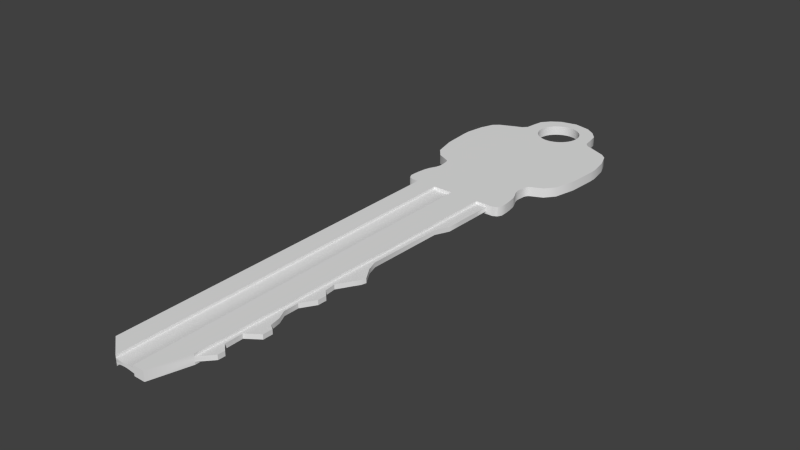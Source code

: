 # Source: Key2.blend  (saved by Blender 2.72.0; exported with 4.5.12 LTS)
import bpy
from mathutils import Matrix  # noqa: F401  (used for matrix-valued properties, if any)

bpy.ops.wm.read_factory_settings(use_empty=True)
scene = bpy.context.scene
scene.name = 'Scene'

# ---- collections
col_collection_1 = bpy.data.collections.new('Collection 1'); scene.collection.children.link(col_collection_1)

# ---- world
world_world = bpy.data.worlds.new('World'); scene.world = world_world
world_world.color = (0.05088, 0.05088, 0.05088)
world_world.use_sun_shadow = False
world_world.sun_shadow_jitter_overblur = 0.0
world_world.cycles.sampling_method = 'MANUAL'
world_world.cycles.sample_map_resolution = 256

# ---- meshes
me_cube = bpy.data.meshes.new('Cube')
me_cube.from_pydata([(-0.06884, -0.5039, 0.008677), (-0.06884, 0.1302, 0.008677), (-0.08103, 0.1972, 0.008677), (-0.08917, 0.1339, 0.008485), (-0.08156, 0.1302, 0.008677), (-0.09274, 0.1412, 0.008677), (-0.09263, 0.1526, 0.008677), (-0.08494, 0.1889, 0.008677), (-0.09162, 0.163, 0.008677), (-0.08731, 0.184, 0.008677), (-0.08947, 0.1767, 0.008677), (-0.07895, 0.2063, 0.008677), (-0.08726, 0.2323, 0.008677), (-0.07982, 0.2165, 0.008677), (-0.08392, 0.2302, 0.008677), (-0.08069, 0.2244, 0.008677), (-0.1346, 0.3485, 0.008677), (-0.1075, 0.2419, 0.008677), (-0.1312, 0.2989, 0.008677), (-0.1217, 0.2594, 0.008677), (-0.1095, 0.4285, 0.008677), (-0.1346, 0.3625, 0.008677), (-0.1194, 0.4196, 0.008677), (-0.1288, 0.3955, 0.008677), (-0.05944, 0.4709, 0.008677), (-0.08062, 0.4414, 0.008677), (-0.06184, 0.4539, 0.008677), (-0.06933, 0.4458, 0.008677), (-0.0269, 0.5168, 0.008677), (-0.05574, 0.4904, 0.008677), (-0.04342, 0.5054, 0.008677), (-0.003719, 0.4223, 0.008677), (-0.01113, 0.4246, 0.008677), (-0.01795, 0.4282, 0.008645), (-0.02394, 0.4331, 0.008677), (-0.02885, 0.4391, 0.008677), (-0.0325, 0.4459, 0.008677), (-0.03475, 0.4533, 0.008677), (-0.0355, 0.461, 0.008677), (-0.03475, 0.4687, 0.008677), (-0.0325, 0.4762, 0.008677), (-0.02885, 0.483, 0.008677), (-0.02394, 0.489, 0.008677), (-0.01795, 0.4939, 0.008677), (-0.01113, 0.4975, 0.008677), (-0.003719, 0.4998, 0.008677), (0.07473, 0.1302, 0.008677), (0.08692, 0.1972, 0.008677), (0.002945, -0.5316, 0.008677), (0.002945, 0.1302, 0.008677), (0.09506, 0.1339, 0.008485), (0.002945, 0.5235, 0.008677), (0.08745, 0.1302, 0.008677), (0.09863, 0.1412, 0.008677), (0.09852, 0.1526, 0.008677), (0.09083, 0.1889, 0.008677), (0.09751, 0.163, 0.008677), (0.0932, 0.184, 0.008677), (0.09537, 0.1767, 0.008677), (0.08484, 0.2063, 0.008677), (0.09315, 0.2323, 0.008677), (0.08571, 0.2165, 0.008677), (0.08981, 0.2302, 0.008677), (0.08658, 0.2244, 0.008677), (0.1405, 0.3485, 0.008677), (0.1134, 0.2419, 0.008677), (0.1371, 0.2989, 0.008677), (0.1276, 0.2594, 0.008677), (0.1154, 0.4285, 0.008677), (0.1405, 0.3625, 0.008677), (0.1253, 0.4196, 0.008677), (0.1347, 0.3955, 0.008677), (0.06533, 0.4709, 0.008677), (0.08651, 0.4414, 0.008677), (0.06773, 0.4539, 0.008677), (0.07522, 0.4458, 0.008677), (0.03279, 0.5168, 0.008677), (0.06163, 0.4904, 0.008677), (0.04931, 0.5054, 0.008677), (0.002945, 0.5004, 0.008677), (0.002945, 0.4217, 0.008677), (0.00961, 0.4223, 0.008677), (0.01702, 0.4246, 0.008677), (0.02385, 0.4282, 0.008645), (0.02983, 0.4331, 0.008677), (0.03474, 0.4391, 0.008677), (0.03839, 0.4459, 0.008677), (0.04064, 0.4533, 0.008677), (0.0414, 0.461, 0.008677), (0.04064, 0.4687, 0.008677), (0.03839, 0.4762, 0.008677), (0.03474, 0.483, 0.008677), (0.02983, 0.489, 0.008677), (0.02385, 0.4939, 0.008677), (0.01702, 0.4975, 0.008677), (0.00961, 0.4998, 0.008677), (0.02282, -0.5316, 0.008677), (0.03523, 0.1302, 0.008677), (0.04258, -0.4651, 0.008677), (0.05498, 0.1302, 0.008677), (-0.03295, -0.5316, 0.008677), (-0.03295, 0.1302, 0.008677), (0.002945, -0.5316, 0.004559), (-0.03295, -0.5316, 0.004559), (0.002945, 0.1302, 0.004559), (-0.03295, 0.1302, 0.004559), (-0.015, 0.1302, 0.008677), (-0.008484, -0.5316, 0.002969), (-0.02152, -0.5316, 0.002969), (-0.015, -0.5316, 0.0009548), (-0.015, -0.5316, 0.002594), (-0.02152, 0.1302, 0.002969), (-0.008484, 0.1302, 0.002969), (-0.015, 0.1302, 0.003172), (-0.015, 0.1302, 0.002594), (0.04258, -0.4651, 0.004262), (0.06233, -0.4433, 0.004262), (0.07422, 0.1063, 0.004262), (0.07473, 0.1302, 0.004262), (0.05498, 0.1302, 0.004262), (0.06284, -0.4308, 0.004262), (0.05017, -0.4196, 0.004262), (0.05, -0.3878, 0.004262), (0.07235, -0.372, 0.004262), (0.07265, -0.3547, 0.004262), (0.06374, -0.3489, 0.004262), (0.06025, -0.3295, 0.004262), (0.05189, -0.312, 0.004262), (0.05229, -0.2848, 0.004262), (0.0675, -0.2608, 0.004262), (0.06801, -0.2448, 0.004262), (0.05745, -0.2345, 0.004262), (0.05566, -0.2146, 0.004262), (0.06956, -0.1911, 0.004262), (0.07655, -0.1801, 0.004262), (0.0789, -0.1714, 0.004262), (0.06446, -0.1483, 0.004262), (0.05786, -0.1282, 0.004262), (0.06163, 0.01072, 0.004262), (0.07267, 0.03462, 0.004262), (0.07318, 0.05851, 0.004262), (0.0737, 0.0824, 0.004262), (-0.08917, 0.1339, -6.643e-05), (0.09506, 0.1339, 0.0001255), (0.04258, -0.4651, 0.0001255), (0.07655, -0.1801, 0.0001255), (0.0789, -0.1714, 0.0001255), (0.06446, -0.1483, 0.0001255), (0.05786, -0.1282, 0.0001255), (0.06163, 0.01072, 0.0001255), (0.06233, -0.4433, 0.0001255), (0.06284, -0.4308, 0.0001255), (0.05017, -0.4196, 0.0001255), (0.05, -0.3878, 0.0001255), (0.07235, -0.372, 0.0001255), (0.07265, -0.3547, 0.0001255), (0.06374, -0.3489, 0.0001255), (0.06025, -0.3295, 0.0001255), (0.05189, -0.312, 0.0001255), (0.07267, 0.03462, 0.0001255), (0.05229, -0.2848, 0.0001255), (0.0675, -0.2608, 0.0001255), (0.07318, 0.05851, 0.0001255), (0.06801, -0.2448, 0.0001255), (0.05745, -0.2345, 0.0001255), (0.0737, 0.0824, 0.0001255), (0.07422, 0.1063, 0.0001255), (0.05566, -0.2146, 0.0001255), (0.06956, -0.1911, 0.0001255), (0.07473, 0.1302, 0.0001255), (-0.06884, -0.5039, -0.008426), (-0.06884, 0.1302, -0.008426), (-0.08103, 0.1972, -0.008426), (-0.08917, 0.1339, -0.008234), (-0.08156, 0.1302, -0.008426), (-0.09274, 0.1412, -0.008426), (-0.09263, 0.1526, -0.008426), (-0.08494, 0.1889, -0.008426), (-0.09162, 0.163, -0.008426), (-0.08731, 0.184, -0.008426), (-0.08947, 0.1767, -0.008426), (-0.07895, 0.2063, -0.008426), (-0.08726, 0.2323, -0.008426), (-0.07982, 0.2165, -0.008426), (-0.08392, 0.2302, -0.008426), (-0.08069, 0.2244, -0.008426), (-0.1346, 0.3485, -0.008426), (-0.1075, 0.2419, -0.008426), (-0.1312, 0.2989, -0.008426), (-0.1217, 0.2594, -0.008426), (-0.1095, 0.4285, -0.008426), (-0.1346, 0.3625, -0.008426), (-0.1194, 0.4196, -0.008426), (-0.1288, 0.3955, -0.008426), (-0.05944, 0.4709, -0.008426), (-0.08062, 0.4414, -0.008426), (-0.06184, 0.4539, -0.008426), (-0.06933, 0.4458, -0.008426), (-0.0269, 0.5168, -0.008426), (-0.05574, 0.4904, -0.008426), (-0.04342, 0.5054, -0.008426), (-0.003719, 0.4223, -0.008426), (-0.01113, 0.4246, -0.008426), (-0.01795, 0.4282, -0.008394), (-0.02394, 0.4331, -0.008426), (-0.02885, 0.4391, -0.008426), (-0.0325, 0.4459, -0.008426), (-0.03475, 0.4533, -0.008426), (-0.0355, 0.461, -0.008426), (-0.03475, 0.4687, -0.008426), (-0.0325, 0.4762, -0.008426), (-0.02885, 0.483, -0.008426), (-0.02394, 0.489, -0.008426), (-0.01795, 0.4939, -0.008426), (-0.01113, 0.4975, -0.008426), (-0.003719, 0.4998, -0.008426), (0.07473, 0.1302, -0.008426), (0.08692, 0.1972, -0.008426), (0.002945, -0.5316, -0.008426), (0.002945, 0.1302, -0.008426), (0.09506, 0.1339, -0.008234), (0.002945, 0.5235, -0.008426), (0.08745, 0.1302, -0.008426), (0.09863, 0.1412, -0.008426), (0.09852, 0.1526, -0.008426), (0.09083, 0.1889, -0.008426), (0.09751, 0.163, -0.008426), (0.0932, 0.184, -0.008426), (0.09537, 0.1767, -0.008426), (0.08484, 0.2063, -0.008426), (0.09315, 0.2323, -0.008426), (0.08571, 0.2165, -0.008426), (0.08981, 0.2302, -0.008426), (0.08658, 0.2244, -0.008426), (0.1405, 0.3485, -0.008426), (0.1134, 0.2419, -0.008426), (0.1371, 0.2989, -0.008426), (0.1276, 0.2594, -0.008426), (0.1154, 0.4285, -0.008426), (0.1405, 0.3625, -0.008426), (0.1253, 0.4196, -0.008426), (0.1347, 0.3955, -0.008426), (0.06533, 0.4709, -0.008426), (0.08651, 0.4414, -0.008426), (0.06773, 0.4539, -0.008426), (0.07522, 0.4458, -0.008426), (0.03279, 0.5168, -0.008426), (0.06163, 0.4904, -0.008426), (0.04931, 0.5054, -0.008426), (0.002945, 0.5004, -0.008426), (0.002945, 0.4217, -0.008426), (0.00961, 0.4223, -0.008426), (0.01702, 0.4246, -0.008426), (0.02385, 0.4282, -0.008394), (0.02983, 0.4331, -0.008426), (0.03474, 0.4391, -0.008426), (0.03839, 0.4459, -0.008426), (0.04064, 0.4533, -0.008426), (0.0414, 0.461, -0.008426), (0.04064, 0.4687, -0.008426), (0.03839, 0.4762, -0.008426), (0.03474, 0.483, -0.008426), (0.02983, 0.489, -0.008426), (0.02385, 0.4939, -0.008426), (0.01702, 0.4975, -0.008426), (0.00961, 0.4998, -0.008426), (0.02282, -0.5316, -0.008426), (0.03523, 0.1302, -0.008426), (0.04258, -0.4651, -0.008426), (0.05498, 0.1302, -0.008426), (-0.03295, -0.5316, -0.008426), (-0.03295, 0.1302, -0.008426), (0.002945, -0.5316, -0.004308), (-0.03295, -0.5316, -0.004308), (0.002945, 0.1302, -0.004308), (-0.03295, 0.1302, -0.004308), (-0.015, 0.1302, -0.008426), (-0.008484, -0.5316, -0.002718), (-0.02152, -0.5316, -0.002718), (-0.015, -0.5316, -0.0007039), (-0.015, -0.5316, -0.002343), (-0.02152, 0.1302, -0.002718), (-0.008484, 0.1302, -0.002718), (-0.015, 0.1302, -0.002921), (-0.015, 0.1302, -0.002343), (0.04258, -0.4651, -0.004011), (0.06233, -0.4433, -0.004011), (0.07422, 0.1063, -0.004011), (0.07473, 0.1302, -0.004011), (0.05498, 0.1302, -0.004011), (0.06284, -0.4308, -0.004011), (0.05017, -0.4196, -0.004011), (0.05, -0.3878, -0.004011), (0.07235, -0.372, -0.004011), (0.07265, -0.3547, -0.004011), (0.06374, -0.3489, -0.004011), (0.06025, -0.3295, -0.004011), (0.05189, -0.312, -0.004011), (0.05229, -0.2848, -0.004011), (0.0675, -0.2608, -0.004011), (0.06801, -0.2448, -0.004011), (0.05745, -0.2345, -0.004011), (0.05566, -0.2146, -0.004011), (0.06956, -0.1911, -0.004011), (0.07655, -0.1801, -0.004011), (0.0789, -0.1714, -0.004011), (0.06446, -0.1483, -0.004011), (0.05786, -0.1282, -0.004011), (0.06163, 0.01072, -0.004011), (0.07267, 0.03462, -0.004011), (0.07318, 0.05851, -0.004011), (0.0737, 0.0824, -0.004011), (-0.06884, -0.5039, 0.0001255), (-0.06884, 0.1302, 0.0001255), (-0.08103, 0.1972, 0.0001255), (-0.08917, 0.1339, 0.0003174), (0.002945, 0.5235, 0.0001255), (-0.08156, 0.1302, 0.0001255), (-0.09274, 0.1412, 0.0001255), (-0.09263, 0.1526, 0.0001255), (-0.08494, 0.1889, 0.0001255), (-0.08731, 0.184, 0.0001255), (-0.08947, 0.1767, 0.0001255), (-0.09162, 0.163, 0.0001255), (-0.07895, 0.2063, 0.0001255), (-0.08726, 0.2323, 0.0001255), (-0.08392, 0.2302, 0.0001255), (-0.08069, 0.2244, 0.0001255), (-0.07982, 0.2165, 0.0001255), (-0.1346, 0.3485, 0.0001255), (-0.1312, 0.2989, 0.0001255), (-0.1217, 0.2594, 0.0001255), (-0.1075, 0.2419, 0.0001255), (-0.1095, 0.4285, 0.0001255), (-0.1194, 0.4196, 0.0001255), (-0.1288, 0.3955, 0.0001255), (-0.1346, 0.3625, 0.0001255), (-0.05944, 0.4709, 0.0001255), (-0.06184, 0.4539, 0.0001255), (-0.06933, 0.4458, 0.0001255), (-0.08062, 0.4414, 0.0001255), (-0.0269, 0.5168, 0.0001255), (-0.04342, 0.5054, 0.0001255), (-0.05574, 0.4904, 0.0001255), (0.08692, 0.1972, 0.0001255), (0.08745, 0.1302, 0.0001255), (0.09863, 0.1412, 0.0001255), (0.09852, 0.1526, 0.0001255), (0.09083, 0.1889, 0.0001255), (0.0932, 0.184, 0.0001255), (0.09537, 0.1767, 0.0001255), (0.09751, 0.163, 0.0001255), (0.08484, 0.2063, 0.0001255), (0.09315, 0.2323, 0.0001255), (0.08981, 0.2302, 0.0001255), (0.08658, 0.2244, 0.0001255), (0.08571, 0.2165, 0.0001255), (0.1405, 0.3485, 0.0001255), (0.1371, 0.2989, 0.0001255), (0.1276, 0.2594, 0.0001255), (0.1134, 0.2419, 0.0001255), (0.1154, 0.4285, 0.0001255), (0.1253, 0.4196, 0.0001255), (0.1347, 0.3955, 0.0001255), (0.1405, 0.3625, 0.0001255), (0.06533, 0.4709, 0.0001255), (0.06773, 0.4539, 0.0001255), (0.07522, 0.4458, 0.0001255), (0.08651, 0.4414, 0.0001255), (0.03279, 0.5168, 0.0001255), (0.04931, 0.5054, 0.0001255), (0.06163, 0.4904, 0.0001255), (-0.03295, -0.5316, 0.0001255), (0.002945, -0.5316, 0.0001255), (0.02282, -0.5316, 0.0001255), (-0.015, -0.5316, 0.0001255)], [], [(154, 123, 122, 153), (325, 12, 17, 332), (313, 1, 4, 317), (318, 142, 3, 5), (142, 317, 4, 3), (337, 24, 29, 343), (24, 26, 27, 25, 20, 22, 23, 21, 16, 18, 19, 17, 12, 14, 15, 13, 11, 2, 7, 9, 10, 8, 6, 5, 3, 4, 1, 101, 106, 49, 80, 31, 32, 33, 34, 35, 36, 37, 38, 39, 40, 41, 42, 43, 44, 45, 79, 51, 28, 30, 29), (353, 360, 65, 60), (346, 53, 50, 143), (143, 50, 52, 345), (365, 371, 77, 72), (72, 77, 78, 76, 51, 79, 95, 94, 93, 92, 91, 90, 89, 88, 87, 86, 85, 84, 83, 82, 81, 80, 49, 97, 99, 46, 52, 50, 53, 54, 56, 58, 57, 55, 47, 59, 61, 63, 62, 60, 65, 67, 66, 64, 69, 71, 70, 68, 73, 75, 74), (98, 99, 97, 96), (96, 97, 49, 48), (152, 121, 120, 151), (153, 122, 121, 152), (151, 120, 116, 150), (101, 1, 0, 100), (48, 49, 104, 102), (49, 106, 113, 112, 104), (373, 102, 107, 109, 375), (102, 104, 112, 107), (101, 100, 103, 105), (106, 101, 105, 111, 113), (108, 111, 105, 103), (107, 110, 109), (110, 108, 109), (111, 114, 113), (114, 112, 113), (111, 108, 110, 114), (114, 110, 107, 112), (109, 108, 103, 372, 375), (133, 134, 135, 136, 137, 138, 139, 140, 141, 117, 118, 119, 115, 116, 120, 121, 122, 123, 124, 125, 126, 127, 128, 129, 130, 131, 132), (155, 124, 123, 154), (156, 125, 124, 155), (157, 126, 125, 156), (99, 98, 115, 119), (158, 127, 126, 157), (160, 128, 127, 158), (161, 129, 128, 160), (163, 130, 129, 161), (164, 131, 130, 163), (167, 132, 131, 164), (159, 139, 138, 149), (168, 133, 132, 167), (145, 134, 133, 168), (162, 140, 139, 159), (165, 141, 140, 162), (146, 135, 134, 145), (147, 136, 135, 146), (46, 99, 119, 118), (166, 117, 141, 165), (148, 137, 136, 147), (149, 138, 137, 148), (169, 118, 117, 166), (0, 1, 313, 312), (78, 77, 371, 370), (76, 78, 370, 369), (76, 369, 316, 51), (75, 73, 368, 367), (74, 75, 367, 366), (72, 74, 366, 365), (64, 357, 364, 69), (71, 69, 364, 363), (70, 71, 363, 362), (68, 70, 362, 361), (67, 65, 360, 359), (66, 67, 359, 358), (64, 66, 358, 357), (63, 61, 356, 355), (62, 63, 355, 354), (60, 62, 354, 353), (47, 344, 352, 59), (47, 55, 348, 344), (58, 56, 351, 350), (57, 58, 350, 349), (55, 57, 349, 348), (53, 346, 347, 54), (73, 68, 361, 368), (54, 347, 351, 56), (59, 352, 356, 61), (30, 342, 343, 29), (28, 341, 342, 30), (28, 51, 316, 341), (27, 339, 340, 25), (26, 338, 339, 27), (24, 337, 338, 26), (16, 21, 336, 329), (23, 335, 336, 21), (22, 334, 335, 23), (20, 333, 334, 22), (19, 331, 332, 17), (18, 330, 331, 19), (16, 329, 330, 18), (15, 327, 328, 13), (14, 326, 327, 15), (12, 325, 326, 14), (2, 11, 324, 314), (2, 314, 320, 7), (10, 322, 323, 8), (9, 321, 322, 10), (7, 320, 321, 9), (5, 6, 319, 318), (25, 340, 333, 20), (6, 8, 323, 319), (11, 13, 328, 324), (100, 0, 312, 372), (96, 374, 144, 98), (48, 373, 374, 96), (150, 116, 115, 144), (154, 153, 292, 293), (325, 332, 187, 182), (313, 317, 174, 171), (318, 175, 173, 315), (315, 173, 174, 317), (337, 343, 199, 194), (194, 199, 200, 198, 221, 249, 215, 214, 213, 212, 211, 210, 209, 208, 207, 206, 205, 204, 203, 202, 201, 250, 219, 276, 271, 171, 174, 173, 175, 176, 178, 180, 179, 177, 172, 181, 183, 185, 184, 182, 187, 189, 188, 186, 191, 193, 192, 190, 195, 197, 196), (353, 230, 235, 360), (169, 166, 287, 288), (169, 216, 222, 345), (169, 345, 52, 46), (365, 242, 247, 371), (242, 244, 245, 243, 238, 240, 241, 239, 234, 236, 237, 235, 230, 232, 233, 231, 229, 217, 225, 227, 228, 226, 224, 223, 220, 222, 216, 269, 267, 219, 250, 251, 252, 253, 254, 255, 256, 257, 258, 259, 260, 261, 262, 263, 264, 265, 249, 221, 246, 248, 247), (268, 266, 267, 269), (266, 218, 219, 267), (152, 151, 290, 291), (153, 152, 291, 292), (271, 270, 170, 171), (218, 272, 274, 219), (219, 274, 282, 283, 276), (373, 375, 279, 277, 272), (272, 277, 282, 274), (271, 275, 273, 270), (276, 283, 281, 275, 271), (278, 273, 275, 281), (277, 279, 280), (280, 279, 278), (281, 283, 284), (284, 283, 282), (281, 284, 280, 278), (284, 282, 277, 280), (279, 375, 372, 273, 278), (303, 302, 301, 300, 299, 298, 297, 296, 295, 294, 293, 292, 291, 290, 286, 285, 289, 288, 287, 311, 310, 309, 308, 307, 306, 305, 304), (155, 154, 293, 294), (156, 155, 294, 295), (157, 156, 295, 296), (269, 289, 285, 268), (158, 157, 296, 297), (160, 158, 297, 298), (161, 160, 298, 299), (163, 161, 299, 300), (164, 163, 300, 301), (167, 164, 301, 302), (159, 149, 308, 309), (168, 167, 302, 303), (145, 168, 303, 304), (162, 159, 309, 310), (165, 162, 310, 311), (146, 145, 304, 305), (147, 146, 305, 306), (216, 288, 289, 269), (166, 165, 311, 287), (148, 147, 306, 307), (149, 148, 307, 308), (266, 268, 144, 374), (170, 312, 313, 171), (248, 370, 371, 247), (246, 369, 370, 248), (246, 221, 316, 369), (245, 367, 368, 243), (244, 366, 367, 245), (242, 365, 366, 244), (234, 239, 364, 357), (241, 363, 364, 239), (240, 362, 363, 241), (238, 361, 362, 240), (237, 359, 360, 235), (236, 358, 359, 237), (234, 357, 358, 236), (233, 355, 356, 231), (232, 354, 355, 233), (230, 353, 354, 232), (217, 229, 352, 344), (217, 344, 348, 225), (228, 350, 351, 226), (227, 349, 350, 228), (225, 348, 349, 227), (223, 224, 347, 346), (243, 368, 361, 238), (224, 226, 351, 347), (229, 231, 356, 352), (200, 199, 343, 342), (198, 200, 342, 341), (198, 341, 316, 221), (197, 195, 340, 339), (196, 197, 339, 338), (194, 196, 338, 337), (186, 329, 336, 191), (193, 191, 336, 335), (192, 193, 335, 334), (190, 192, 334, 333), (189, 187, 332, 331), (188, 189, 331, 330), (186, 188, 330, 329), (185, 183, 328, 327), (184, 185, 327, 326), (182, 184, 326, 325), (172, 314, 324, 181), (172, 177, 320, 314), (180, 178, 323, 322), (179, 180, 322, 321), (177, 179, 321, 320), (175, 318, 319, 176), (195, 190, 333, 340), (176, 319, 323, 178), (181, 324, 328, 183), (270, 372, 312, 170), (218, 266, 374, 373), (150, 144, 285, 286), (346, 143, 220, 223), (143, 345, 222, 220), (151, 150, 286, 290), (31, 201, 202, 32), (32, 202, 203, 33), (33, 203, 204, 34), (34, 204, 205, 35), (35, 205, 206, 36), (36, 206, 207, 37), (37, 207, 208, 38), (38, 208, 209, 39), (39, 209, 210, 40), (40, 210, 211, 41), (41, 211, 212, 42), (42, 212, 213, 43), (43, 213, 214, 44), (44, 214, 215, 45), (45, 215, 249, 79), (79, 249, 265, 95), (95, 265, 264, 94), (94, 264, 263, 93), (93, 263, 262, 92), (92, 262, 261, 91), (91, 261, 260, 90), (90, 260, 259, 89), (89, 259, 258, 88), (88, 258, 257, 87), (87, 257, 256, 86), (86, 256, 255, 85), (85, 255, 254, 84), (84, 254, 253, 83), (83, 253, 252, 82), (82, 252, 251, 81), (81, 251, 250, 80), (80, 250, 201, 31)])
me_cube.polygons.foreach_set('use_smooth', [True] * 254)
me_cube.use_remesh_preserve_volume = False
me_cube.use_remesh_preserve_attributes = False
me_cube.use_mirror_vertex_groups = False
me_cube.update()

# ---- objects
ob_cube = bpy.data.objects.new('Cube', me_cube)

# ---- transforms, parenting, visibility, modifiers, constraints
ob_cube.location = (0.0, 0.0, 0.0)
ob_cube.lineart.crease_threshold = 0.0
_m = ob_cube.modifiers.new('EdgeSplit', 'EDGE_SPLIT')

# ---- collection membership
col_collection_1.objects.link(ob_cube)

# ---- scene / render settings (as saved in the file)
scene.frame_start = 1; scene.frame_end = 250; scene.frame_set(1)
scene.render.engine = 'BLENDER_EEVEE_NEXT'
scene.render.resolution_percentage = 50
scene.render.dither_intensity = 0.0
scene.cycles.use_denoising = False
scene.cycles.samples = 10
scene.cycles.sampling_pattern = 'TABULATED_SOBOL'
scene.cycles.light_sampling_threshold = 0.0
scene.cycles.use_adaptive_sampling = False
scene.cycles.use_light_tree = False
scene.cycles.blur_glossy = 0.0
scene.cycles.pixel_filter_type = 'GAUSSIAN'
scene.cycles.sample_clamp_indirect = 0.0
scene.view_settings.view_transform = 'Standard'
bpy.context.view_layer.update()

# ---- added for rendering (the .blend has no active camera and no usable light): camera, sun
cam_auto = bpy.data.cameras.new('AutoCamera')
cam_auto.lens = 50.0
cam_auto.sensor_width = 36.0
cam_auto.clip_end = 1000.0
ob_auto_camera = bpy.data.objects.new('AutoCamera', cam_auto)
scene.collection.objects.link(ob_auto_camera)
ob_auto_camera.location = (1.01192, -1.2148, 0.807307)
ob_auto_camera.rotation_euler = (1.09748, -7.21219e-08, 0.694738)
scene.camera = ob_auto_camera
light_auto_sun = bpy.data.lights.new('AutoSun', 'SUN')
light_auto_sun.energy = 3.0
light_auto_sun.angle = 0.0523599
ob_auto_sun = bpy.data.objects.new('AutoSun', light_auto_sun)
scene.collection.objects.link(ob_auto_sun)
ob_auto_sun.rotation_euler = (0.872665, 0.174533, 0.523599)
bpy.context.view_layer.update()
